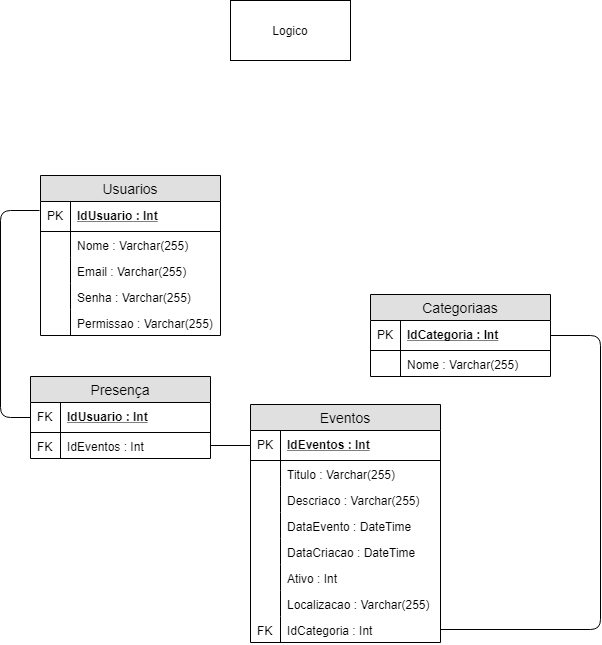

The diagram above was exported from draw.io. Its source (the exported page's mxGraphModel, read from the mxfile embedded in the PNG):
<mxGraphModel dx="926" dy="628" grid="1" gridSize="10" guides="1" tooltips="1" connect="1" arrows="1" fold="1" page="1" pageScale="1" pageWidth="827" pageHeight="1169" math="0" shadow="0">
  <root>
    <mxCell id="-VQAUZWXzE-KJ-DqyXH6-0" />
    <mxCell id="-VQAUZWXzE-KJ-DqyXH6-1" parent="-VQAUZWXzE-KJ-DqyXH6-0" />
    <mxCell id="-VQAUZWXzE-KJ-DqyXH6-2" value="Logico" style="rounded=0;whiteSpace=wrap;html=1;" vertex="1" parent="-VQAUZWXzE-KJ-DqyXH6-1">
      <mxGeometry x="340" y="80" width="120" height="60" as="geometry" />
    </mxCell>
    <mxCell id="-VQAUZWXzE-KJ-DqyXH6-5" value="Usuarios" style="swimlane;fontStyle=0;childLayout=stackLayout;horizontal=1;startSize=26;fillColor=#e0e0e0;horizontalStack=0;resizeParent=1;resizeParentMax=0;resizeLast=0;collapsible=1;marginBottom=0;swimlaneFillColor=#ffffff;align=center;fontSize=14;" vertex="1" parent="-VQAUZWXzE-KJ-DqyXH6-1">
      <mxGeometry x="150" y="255" width="180" height="160" as="geometry" />
    </mxCell>
    <mxCell id="-VQAUZWXzE-KJ-DqyXH6-6" value="IdUsuario : Int" style="shape=partialRectangle;top=0;left=0;right=0;bottom=1;align=left;verticalAlign=middle;fillColor=none;spacingLeft=34;spacingRight=4;overflow=hidden;rotatable=0;points=[[0,0.5],[1,0.5]];portConstraint=eastwest;dropTarget=0;fontStyle=5;fontSize=12;" vertex="1" parent="-VQAUZWXzE-KJ-DqyXH6-5">
      <mxGeometry y="26" width="180" height="30" as="geometry" />
    </mxCell>
    <mxCell id="-VQAUZWXzE-KJ-DqyXH6-7" value="PK" style="shape=partialRectangle;top=0;left=0;bottom=0;fillColor=none;align=left;verticalAlign=middle;spacingLeft=4;spacingRight=4;overflow=hidden;rotatable=0;points=[];portConstraint=eastwest;part=1;fontSize=12;" vertex="1" connectable="0" parent="-VQAUZWXzE-KJ-DqyXH6-6">
      <mxGeometry width="30" height="30" as="geometry" />
    </mxCell>
    <mxCell id="-VQAUZWXzE-KJ-DqyXH6-8" value="Nome : Varchar(255)" style="shape=partialRectangle;top=0;left=0;right=0;bottom=0;align=left;verticalAlign=top;fillColor=none;spacingLeft=34;spacingRight=4;overflow=hidden;rotatable=0;points=[[0,0.5],[1,0.5]];portConstraint=eastwest;dropTarget=0;fontSize=12;" vertex="1" parent="-VQAUZWXzE-KJ-DqyXH6-5">
      <mxGeometry y="56" width="180" height="26" as="geometry" />
    </mxCell>
    <mxCell id="-VQAUZWXzE-KJ-DqyXH6-9" value="" style="shape=partialRectangle;top=0;left=0;bottom=0;fillColor=none;align=left;verticalAlign=top;spacingLeft=4;spacingRight=4;overflow=hidden;rotatable=0;points=[];portConstraint=eastwest;part=1;fontSize=12;" vertex="1" connectable="0" parent="-VQAUZWXzE-KJ-DqyXH6-8">
      <mxGeometry width="30" height="26" as="geometry" />
    </mxCell>
    <mxCell id="-VQAUZWXzE-KJ-DqyXH6-10" value="Email : Varchar(255)" style="shape=partialRectangle;top=0;left=0;right=0;bottom=0;align=left;verticalAlign=top;fillColor=none;spacingLeft=34;spacingRight=4;overflow=hidden;rotatable=0;points=[[0,0.5],[1,0.5]];portConstraint=eastwest;dropTarget=0;fontSize=12;" vertex="1" parent="-VQAUZWXzE-KJ-DqyXH6-5">
      <mxGeometry y="82" width="180" height="26" as="geometry" />
    </mxCell>
    <mxCell id="-VQAUZWXzE-KJ-DqyXH6-11" value="" style="shape=partialRectangle;top=0;left=0;bottom=0;fillColor=none;align=left;verticalAlign=top;spacingLeft=4;spacingRight=4;overflow=hidden;rotatable=0;points=[];portConstraint=eastwest;part=1;fontSize=12;" vertex="1" connectable="0" parent="-VQAUZWXzE-KJ-DqyXH6-10">
      <mxGeometry width="30" height="26" as="geometry" />
    </mxCell>
    <mxCell id="-VQAUZWXzE-KJ-DqyXH6-12" value="Senha : Varchar(255)" style="shape=partialRectangle;top=0;left=0;right=0;bottom=0;align=left;verticalAlign=top;fillColor=none;spacingLeft=34;spacingRight=4;overflow=hidden;rotatable=0;points=[[0,0.5],[1,0.5]];portConstraint=eastwest;dropTarget=0;fontSize=12;" vertex="1" parent="-VQAUZWXzE-KJ-DqyXH6-5">
      <mxGeometry y="108" width="180" height="26" as="geometry" />
    </mxCell>
    <mxCell id="-VQAUZWXzE-KJ-DqyXH6-13" value="" style="shape=partialRectangle;top=0;left=0;bottom=0;fillColor=none;align=left;verticalAlign=top;spacingLeft=4;spacingRight=4;overflow=hidden;rotatable=0;points=[];portConstraint=eastwest;part=1;fontSize=12;" vertex="1" connectable="0" parent="-VQAUZWXzE-KJ-DqyXH6-12">
      <mxGeometry width="30" height="26" as="geometry" />
    </mxCell>
    <mxCell id="-VQAUZWXzE-KJ-DqyXH6-16" value="Permissao : Varchar(255)" style="shape=partialRectangle;top=0;left=0;right=0;bottom=0;align=left;verticalAlign=top;fillColor=none;spacingLeft=34;spacingRight=4;overflow=hidden;rotatable=0;points=[[0,0.5],[1,0.5]];portConstraint=eastwest;dropTarget=0;fontSize=12;" vertex="1" parent="-VQAUZWXzE-KJ-DqyXH6-5">
      <mxGeometry y="134" width="180" height="26" as="geometry" />
    </mxCell>
    <mxCell id="-VQAUZWXzE-KJ-DqyXH6-17" value="" style="shape=partialRectangle;top=0;left=0;bottom=0;fillColor=none;align=left;verticalAlign=top;spacingLeft=4;spacingRight=4;overflow=hidden;rotatable=0;points=[];portConstraint=eastwest;part=1;fontSize=12;" vertex="1" connectable="0" parent="-VQAUZWXzE-KJ-DqyXH6-16">
      <mxGeometry width="30" height="26" as="geometry" />
    </mxCell>
    <mxCell id="-VQAUZWXzE-KJ-DqyXH6-19" value="Categoriaas" style="swimlane;fontStyle=0;childLayout=stackLayout;horizontal=1;startSize=26;fillColor=#e0e0e0;horizontalStack=0;resizeParent=1;resizeParentMax=0;resizeLast=0;collapsible=1;marginBottom=0;swimlaneFillColor=#ffffff;align=center;fontSize=14;" vertex="1" parent="-VQAUZWXzE-KJ-DqyXH6-1">
      <mxGeometry x="480" y="374" width="180" height="82" as="geometry" />
    </mxCell>
    <mxCell id="-VQAUZWXzE-KJ-DqyXH6-20" value="IdCategoria : Int" style="shape=partialRectangle;top=0;left=0;right=0;bottom=1;align=left;verticalAlign=middle;fillColor=none;spacingLeft=34;spacingRight=4;overflow=hidden;rotatable=0;points=[[0,0.5],[1,0.5]];portConstraint=eastwest;dropTarget=0;fontStyle=5;fontSize=12;" vertex="1" parent="-VQAUZWXzE-KJ-DqyXH6-19">
      <mxGeometry y="26" width="180" height="30" as="geometry" />
    </mxCell>
    <mxCell id="-VQAUZWXzE-KJ-DqyXH6-21" value="PK" style="shape=partialRectangle;top=0;left=0;bottom=0;fillColor=none;align=left;verticalAlign=middle;spacingLeft=4;spacingRight=4;overflow=hidden;rotatable=0;points=[];portConstraint=eastwest;part=1;fontSize=12;" vertex="1" connectable="0" parent="-VQAUZWXzE-KJ-DqyXH6-20">
      <mxGeometry width="30" height="30" as="geometry" />
    </mxCell>
    <mxCell id="-VQAUZWXzE-KJ-DqyXH6-22" value="Nome : Varchar(255)" style="shape=partialRectangle;top=0;left=0;right=0;bottom=0;align=left;verticalAlign=top;fillColor=none;spacingLeft=34;spacingRight=4;overflow=hidden;rotatable=0;points=[[0,0.5],[1,0.5]];portConstraint=eastwest;dropTarget=0;fontSize=12;" vertex="1" parent="-VQAUZWXzE-KJ-DqyXH6-19">
      <mxGeometry y="56" width="180" height="26" as="geometry" />
    </mxCell>
    <mxCell id="-VQAUZWXzE-KJ-DqyXH6-23" value="" style="shape=partialRectangle;top=0;left=0;bottom=0;fillColor=none;align=left;verticalAlign=top;spacingLeft=4;spacingRight=4;overflow=hidden;rotatable=0;points=[];portConstraint=eastwest;part=1;fontSize=12;" vertex="1" connectable="0" parent="-VQAUZWXzE-KJ-DqyXH6-22">
      <mxGeometry width="30" height="26" as="geometry" />
    </mxCell>
    <mxCell id="-VQAUZWXzE-KJ-DqyXH6-30" value="Eventos" style="swimlane;fontStyle=0;childLayout=stackLayout;horizontal=1;startSize=26;fillColor=#e0e0e0;horizontalStack=0;resizeParent=1;resizeParentMax=0;resizeLast=0;collapsible=1;marginBottom=0;swimlaneFillColor=#ffffff;align=center;fontSize=14;" vertex="1" parent="-VQAUZWXzE-KJ-DqyXH6-1">
      <mxGeometry x="360" y="484" width="190" height="238" as="geometry" />
    </mxCell>
    <mxCell id="-VQAUZWXzE-KJ-DqyXH6-31" value="IdEventos : Int" style="shape=partialRectangle;top=0;left=0;right=0;bottom=1;align=left;verticalAlign=middle;fillColor=none;spacingLeft=34;spacingRight=4;overflow=hidden;rotatable=0;points=[[0,0.5],[1,0.5]];portConstraint=eastwest;dropTarget=0;fontStyle=5;fontSize=12;" vertex="1" parent="-VQAUZWXzE-KJ-DqyXH6-30">
      <mxGeometry y="26" width="190" height="30" as="geometry" />
    </mxCell>
    <mxCell id="-VQAUZWXzE-KJ-DqyXH6-32" value="PK" style="shape=partialRectangle;top=0;left=0;bottom=0;fillColor=none;align=left;verticalAlign=middle;spacingLeft=4;spacingRight=4;overflow=hidden;rotatable=0;points=[];portConstraint=eastwest;part=1;fontSize=12;" vertex="1" connectable="0" parent="-VQAUZWXzE-KJ-DqyXH6-31">
      <mxGeometry width="30" height="30" as="geometry" />
    </mxCell>
    <mxCell id="-VQAUZWXzE-KJ-DqyXH6-33" value="Titulo : Varchar(255)" style="shape=partialRectangle;top=0;left=0;right=0;bottom=0;align=left;verticalAlign=top;fillColor=none;spacingLeft=34;spacingRight=4;overflow=hidden;rotatable=0;points=[[0,0.5],[1,0.5]];portConstraint=eastwest;dropTarget=0;fontSize=12;" vertex="1" parent="-VQAUZWXzE-KJ-DqyXH6-30">
      <mxGeometry y="56" width="190" height="26" as="geometry" />
    </mxCell>
    <mxCell id="-VQAUZWXzE-KJ-DqyXH6-34" value="" style="shape=partialRectangle;top=0;left=0;bottom=0;fillColor=none;align=left;verticalAlign=top;spacingLeft=4;spacingRight=4;overflow=hidden;rotatable=0;points=[];portConstraint=eastwest;part=1;fontSize=12;" vertex="1" connectable="0" parent="-VQAUZWXzE-KJ-DqyXH6-33">
      <mxGeometry width="30" height="26" as="geometry" />
    </mxCell>
    <mxCell id="-VQAUZWXzE-KJ-DqyXH6-35" value="Descriaco : Varchar(255)" style="shape=partialRectangle;top=0;left=0;right=0;bottom=0;align=left;verticalAlign=top;fillColor=none;spacingLeft=34;spacingRight=4;overflow=hidden;rotatable=0;points=[[0,0.5],[1,0.5]];portConstraint=eastwest;dropTarget=0;fontSize=12;" vertex="1" parent="-VQAUZWXzE-KJ-DqyXH6-30">
      <mxGeometry y="82" width="190" height="26" as="geometry" />
    </mxCell>
    <mxCell id="-VQAUZWXzE-KJ-DqyXH6-36" value="" style="shape=partialRectangle;top=0;left=0;bottom=0;fillColor=none;align=left;verticalAlign=top;spacingLeft=4;spacingRight=4;overflow=hidden;rotatable=0;points=[];portConstraint=eastwest;part=1;fontSize=12;" vertex="1" connectable="0" parent="-VQAUZWXzE-KJ-DqyXH6-35">
      <mxGeometry width="30" height="26" as="geometry" />
    </mxCell>
    <mxCell id="-VQAUZWXzE-KJ-DqyXH6-37" value="DataEvento : DateTime" style="shape=partialRectangle;top=0;left=0;right=0;bottom=0;align=left;verticalAlign=top;fillColor=none;spacingLeft=34;spacingRight=4;overflow=hidden;rotatable=0;points=[[0,0.5],[1,0.5]];portConstraint=eastwest;dropTarget=0;fontSize=12;" vertex="1" parent="-VQAUZWXzE-KJ-DqyXH6-30">
      <mxGeometry y="108" width="190" height="26" as="geometry" />
    </mxCell>
    <mxCell id="-VQAUZWXzE-KJ-DqyXH6-38" value="" style="shape=partialRectangle;top=0;left=0;bottom=0;fillColor=none;align=left;verticalAlign=top;spacingLeft=4;spacingRight=4;overflow=hidden;rotatable=0;points=[];portConstraint=eastwest;part=1;fontSize=12;" vertex="1" connectable="0" parent="-VQAUZWXzE-KJ-DqyXH6-37">
      <mxGeometry width="30" height="26" as="geometry" />
    </mxCell>
    <mxCell id="-VQAUZWXzE-KJ-DqyXH6-39" value="DataCriacao : DateTime" style="shape=partialRectangle;top=0;left=0;right=0;bottom=0;align=left;verticalAlign=top;fillColor=none;spacingLeft=34;spacingRight=4;overflow=hidden;rotatable=0;points=[[0,0.5],[1,0.5]];portConstraint=eastwest;dropTarget=0;fontSize=12;" vertex="1" parent="-VQAUZWXzE-KJ-DqyXH6-30">
      <mxGeometry y="134" width="190" height="26" as="geometry" />
    </mxCell>
    <mxCell id="-VQAUZWXzE-KJ-DqyXH6-40" value="" style="shape=partialRectangle;top=0;left=0;bottom=0;fillColor=none;align=left;verticalAlign=top;spacingLeft=4;spacingRight=4;overflow=hidden;rotatable=0;points=[];portConstraint=eastwest;part=1;fontSize=12;" vertex="1" connectable="0" parent="-VQAUZWXzE-KJ-DqyXH6-39">
      <mxGeometry width="30" height="26" as="geometry" />
    </mxCell>
    <mxCell id="-VQAUZWXzE-KJ-DqyXH6-41" value="Ativo : Int" style="shape=partialRectangle;top=0;left=0;right=0;bottom=0;align=left;verticalAlign=top;fillColor=none;spacingLeft=34;spacingRight=4;overflow=hidden;rotatable=0;points=[[0,0.5],[1,0.5]];portConstraint=eastwest;dropTarget=0;fontSize=12;" vertex="1" parent="-VQAUZWXzE-KJ-DqyXH6-30">
      <mxGeometry y="160" width="190" height="26" as="geometry" />
    </mxCell>
    <mxCell id="-VQAUZWXzE-KJ-DqyXH6-42" value="" style="shape=partialRectangle;top=0;left=0;bottom=0;fillColor=none;align=left;verticalAlign=top;spacingLeft=4;spacingRight=4;overflow=hidden;rotatable=0;points=[];portConstraint=eastwest;part=1;fontSize=12;" vertex="1" connectable="0" parent="-VQAUZWXzE-KJ-DqyXH6-41">
      <mxGeometry width="30" height="26" as="geometry" />
    </mxCell>
    <mxCell id="-VQAUZWXzE-KJ-DqyXH6-43" value="Localizacao : Varchar(255)" style="shape=partialRectangle;top=0;left=0;right=0;bottom=0;align=left;verticalAlign=top;fillColor=none;spacingLeft=34;spacingRight=4;overflow=hidden;rotatable=0;points=[[0,0.5],[1,0.5]];portConstraint=eastwest;dropTarget=0;fontSize=12;" vertex="1" parent="-VQAUZWXzE-KJ-DqyXH6-30">
      <mxGeometry y="186" width="190" height="26" as="geometry" />
    </mxCell>
    <mxCell id="-VQAUZWXzE-KJ-DqyXH6-44" value="" style="shape=partialRectangle;top=0;left=0;bottom=0;fillColor=none;align=left;verticalAlign=top;spacingLeft=4;spacingRight=4;overflow=hidden;rotatable=0;points=[];portConstraint=eastwest;part=1;fontSize=12;" vertex="1" connectable="0" parent="-VQAUZWXzE-KJ-DqyXH6-43">
      <mxGeometry width="30" height="26" as="geometry" />
    </mxCell>
    <mxCell id="-VQAUZWXzE-KJ-DqyXH6-45" value="IdCategoria : Int " style="shape=partialRectangle;top=0;left=0;right=0;bottom=0;align=left;verticalAlign=top;fillColor=none;spacingLeft=34;spacingRight=4;overflow=hidden;rotatable=0;points=[[0,0.5],[1,0.5]];portConstraint=eastwest;dropTarget=0;fontSize=12;" vertex="1" parent="-VQAUZWXzE-KJ-DqyXH6-30">
      <mxGeometry y="212" width="190" height="26" as="geometry" />
    </mxCell>
    <mxCell id="-VQAUZWXzE-KJ-DqyXH6-46" value="FK" style="shape=partialRectangle;top=0;left=0;bottom=0;fillColor=none;align=left;verticalAlign=top;spacingLeft=4;spacingRight=4;overflow=hidden;rotatable=0;points=[];portConstraint=eastwest;part=1;fontSize=12;" vertex="1" connectable="0" parent="-VQAUZWXzE-KJ-DqyXH6-45">
      <mxGeometry width="30" height="26" as="geometry" />
    </mxCell>
    <mxCell id="-VQAUZWXzE-KJ-DqyXH6-47" value="Presença" style="swimlane;fontStyle=0;childLayout=stackLayout;horizontal=1;startSize=26;fillColor=#e0e0e0;horizontalStack=0;resizeParent=1;resizeParentMax=0;resizeLast=0;collapsible=1;marginBottom=0;swimlaneFillColor=#ffffff;align=center;fontSize=14;" vertex="1" parent="-VQAUZWXzE-KJ-DqyXH6-1">
      <mxGeometry x="140" y="456" width="180" height="82" as="geometry" />
    </mxCell>
    <mxCell id="-VQAUZWXzE-KJ-DqyXH6-48" value="IdUsuario : Int" style="shape=partialRectangle;top=0;left=0;right=0;bottom=1;align=left;verticalAlign=middle;fillColor=none;spacingLeft=34;spacingRight=4;overflow=hidden;rotatable=0;points=[[0,0.5],[1,0.5]];portConstraint=eastwest;dropTarget=0;fontStyle=5;fontSize=12;" vertex="1" parent="-VQAUZWXzE-KJ-DqyXH6-47">
      <mxGeometry y="26" width="180" height="30" as="geometry" />
    </mxCell>
    <mxCell id="-VQAUZWXzE-KJ-DqyXH6-49" value="FK" style="shape=partialRectangle;top=0;left=0;bottom=0;fillColor=none;align=left;verticalAlign=middle;spacingLeft=4;spacingRight=4;overflow=hidden;rotatable=0;points=[];portConstraint=eastwest;part=1;fontSize=12;" vertex="1" connectable="0" parent="-VQAUZWXzE-KJ-DqyXH6-48">
      <mxGeometry width="30" height="30" as="geometry" />
    </mxCell>
    <mxCell id="-VQAUZWXzE-KJ-DqyXH6-50" value="IdEventos : Int" style="shape=partialRectangle;top=0;left=0;right=0;bottom=0;align=left;verticalAlign=top;fillColor=none;spacingLeft=34;spacingRight=4;overflow=hidden;rotatable=0;points=[[0,0.5],[1,0.5]];portConstraint=eastwest;dropTarget=0;fontSize=12;" vertex="1" parent="-VQAUZWXzE-KJ-DqyXH6-47">
      <mxGeometry y="56" width="180" height="26" as="geometry" />
    </mxCell>
    <mxCell id="-VQAUZWXzE-KJ-DqyXH6-51" value="FK" style="shape=partialRectangle;top=0;left=0;bottom=0;fillColor=none;align=left;verticalAlign=top;spacingLeft=4;spacingRight=4;overflow=hidden;rotatable=0;points=[];portConstraint=eastwest;part=1;fontSize=12;" vertex="1" connectable="0" parent="-VQAUZWXzE-KJ-DqyXH6-50">
      <mxGeometry width="30" height="26" as="geometry" />
    </mxCell>
    <mxCell id="z-72HlQcjtMI71qP5phY-0" value="" style="endArrow=none;html=1;entryX=0;entryY=0.5;entryDx=0;entryDy=0;exitX=1;exitY=0.5;exitDx=0;exitDy=0;" edge="1" parent="-VQAUZWXzE-KJ-DqyXH6-1" source="-VQAUZWXzE-KJ-DqyXH6-50" target="-VQAUZWXzE-KJ-DqyXH6-31">
      <mxGeometry width="50" height="50" relative="1" as="geometry">
        <mxPoint x="140" y="700" as="sourcePoint" />
        <mxPoint x="190" y="650" as="targetPoint" />
      </mxGeometry>
    </mxCell>
    <mxCell id="z-72HlQcjtMI71qP5phY-1" value="" style="endArrow=none;html=1;entryX=-0.006;entryY=0.3;entryDx=0;entryDy=0;entryPerimeter=0;exitX=0;exitY=0.5;exitDx=0;exitDy=0;" edge="1" parent="-VQAUZWXzE-KJ-DqyXH6-1" source="-VQAUZWXzE-KJ-DqyXH6-48" target="-VQAUZWXzE-KJ-DqyXH6-6">
      <mxGeometry width="50" height="50" relative="1" as="geometry">
        <mxPoint x="140" y="810" as="sourcePoint" />
        <mxPoint x="190" y="760" as="targetPoint" />
        <Array as="points">
          <mxPoint x="110" y="497" />
          <mxPoint x="110" y="290" />
        </Array>
      </mxGeometry>
    </mxCell>
    <mxCell id="z-72HlQcjtMI71qP5phY-2" value="" style="endArrow=none;html=1;entryX=1;entryY=0.5;entryDx=0;entryDy=0;exitX=1;exitY=0.5;exitDx=0;exitDy=0;" edge="1" parent="-VQAUZWXzE-KJ-DqyXH6-1" source="-VQAUZWXzE-KJ-DqyXH6-45" target="-VQAUZWXzE-KJ-DqyXH6-20">
      <mxGeometry width="50" height="50" relative="1" as="geometry">
        <mxPoint x="100" y="810" as="sourcePoint" />
        <mxPoint x="150" y="760" as="targetPoint" />
        <Array as="points">
          <mxPoint x="710" y="709" />
          <mxPoint x="710" y="415" />
        </Array>
      </mxGeometry>
    </mxCell>
  </root>
</mxGraphModel>